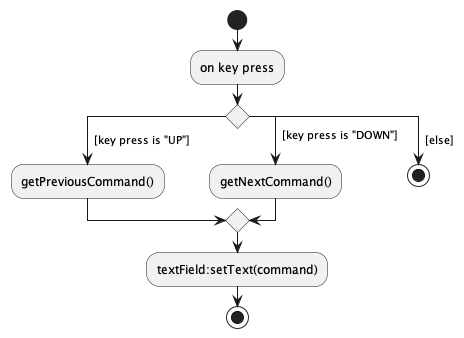

The diagram above was rendered by PlantUML. Its source (embedded in the PNG):
@startuml
'https://plantuml.com/activity-diagram-beta

start
:on key press;

' extra spaces used for formatting
switch ()
case (  [key press is "UP"])
  :getPreviousCommand();
case (  [key press is "DOWN"])
    :getNextCommand();
case (  [else])
    stop
endswitch

:textField:setText(command);
label ending
stop

@enduml